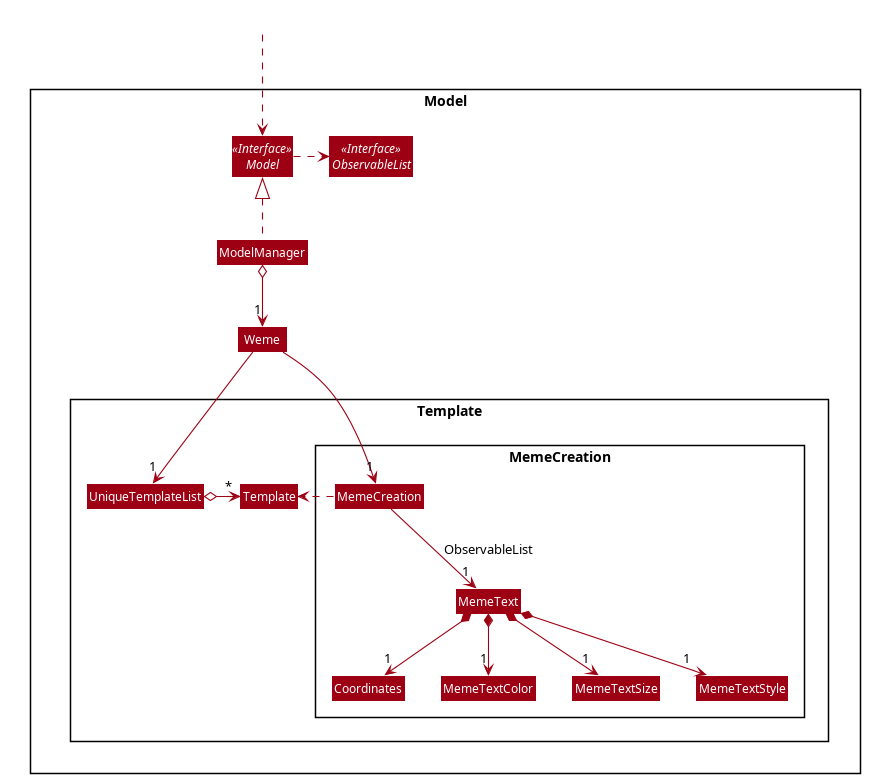

The diagram above was rendered by PlantUML. Its source (embedded in the PNG):
@startuml








skinparam BackgroundColor #FFFFFFF

skinparam Shadowing false

skinparam Class {
    FontColor #FFFFFF
    BorderThickness 1
    BorderColor #FFFFFF
    StereotypeFontColor #FFFFFF
    FontName Arial
}

skinparam Actor {
    BorderColor #000000
    Color #000000
    FontName Arial
}

skinparam Sequence {
    MessageAlign center
    BoxFontSize 15
    BoxPadding 0
    BoxFontColor #FFFFFF
    FontName Arial
}

skinparam Participant {
    FontColor #FFFFFFF
    Padding 20
}

skinparam MinClassWidth 50
skinparam ParticipantPadding 10
skinparam Shadowing false
skinparam DefaultTextAlignment center
skinparam packageStyle Rectangle

hide footbox
hide members
hide circle
skinparam arrowThickness 1.1
skinparam arrowColor #9D0012
skinparam classBackgroundColor #9D0012

Class HiddenOutside #FFFFFF
HiddenOutside .down.> Model

Package Model <<Rectangle>>{
Interface Model <<Interface>>
Interface ObservableList <<Interface>>
Class Weme
Class ModelManager

Package Template {
Class Template
Class MemeCreation
Class UniqueTemplateList

Package MemeCreation {
Class MemeCreation
Class MemeText
Class Coordinates
Class MemeTextColor
Class MemeTextSize
Class MemeTextStyle
}

Model .right.> ObservableList
ModelManager .up.|> Model
ModelManager o-down-> "1" Weme

Weme -down-> "1" MemeCreation
Weme -down-> "1" UniqueTemplateList
UniqueTemplateList o-> "*" Template

MemeCreation .> Template

MemeCreation -down-> "1" MemeText : ObservableList
MemeText *-down-> "1" Coordinates
MemeText *-down-> "1" MemeTextColor
MemeText *-down-> "1" MemeTextSize
MemeText *-down-> "1" MemeTextStyle
@enduml